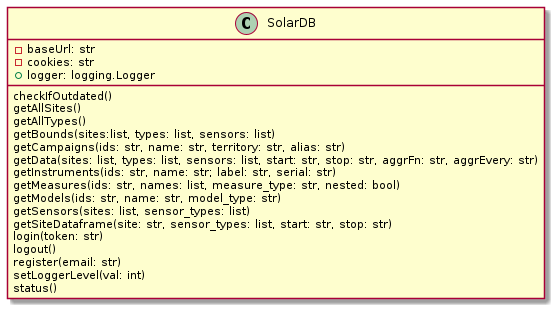

The diagram above was rendered by PlantUML. Its source (embedded in the PNG):
@startuml class_diagram

skinparam BackgroundColor transparent

class SolarDB{
    -baseUrl: str
    -cookies: str
    +logger: logging.Logger
    checkIfOutdated()
    getAllSites()
    getAllTypes()
    getBounds(sites:list, types: list, sensors: list)
    getCampaigns(ids: str, name: str, territory: str, alias: str)
    getData(sites: list, types: list, sensors: list, start: str, stop: str, aggrFn: str, aggrEvery: str)
    getInstruments(ids: str, name: str; label: str, serial: str)
    getMeasures(ids: str, names: list, measure_type: str, nested: bool)
    getModels(ids: str, name: str, model_type: str)
    getSensors(sites: list, sensor_types: list)
    getSiteDataframe(site: str, sensor_types: list, start: str, stop: str)
    login(token: str)
    logout()
    register(email: str)
    setLoggerLevel(val: int)
    status()
}

@enduml